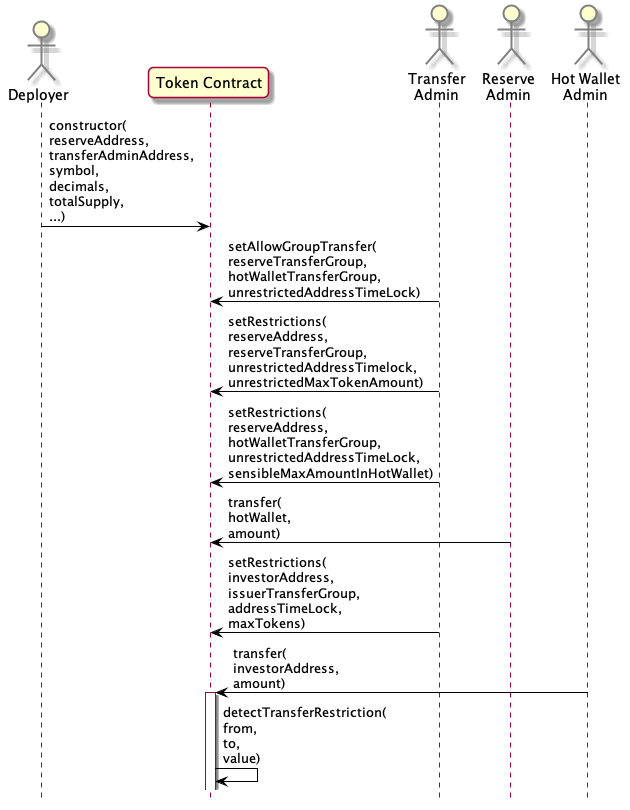

The diagram above was rendered by PlantUML. Its source (embedded in the PNG):
@startuml setup
hide footbox
skinparam roundcorner 10
skinparam ArrowColor black
skinparam actor {
    BorderColor gray
}
actor "Deployer" as Deployer
participant "Token Contract" as Token
actor "Transfer\nAdmin" as TAdmin
actor "Reserve\nAdmin" as RAdmin
actor "Hot Wallet\nAdmin" as HAdmin

Deployer -> Token: constructor(\nreserveAddress,\ntransferAdminAddress,\nsymbol,\ndecimals,\ntotalSupply,\n...)
TAdmin -> Token: setAllowGroupTransfer(\nreserveTransferGroup,\nhotWalletTransferGroup,\nunrestrictedAddressTimeLock)
TAdmin -> Token: setRestrictions(\nreserveAddress,\nreserveTransferGroup,\nunrestrictedAddressTimelock,\nunrestrictedMaxTokenAmount)
TAdmin -> Token: setRestrictions(\nreserveAddress,\nhotWalletTransferGroup,\nunrestrictedAddressTimeLock,\nsensibleMaxAmountInHotWallet)
RAdmin -> Token: transfer(\nhotWallet,\namount)
TAdmin -> Token: setRestrictions(\ninvestorAddress,\nissuerTransferGroup,\naddressTimeLock,\nmaxTokens)
HAdmin -> Token: transfer(\ninvestorAddress,\namount)
activate Token
Token -> Token: detectTransferRestriction(\nfrom,\nto,\nvalue)

@enduml